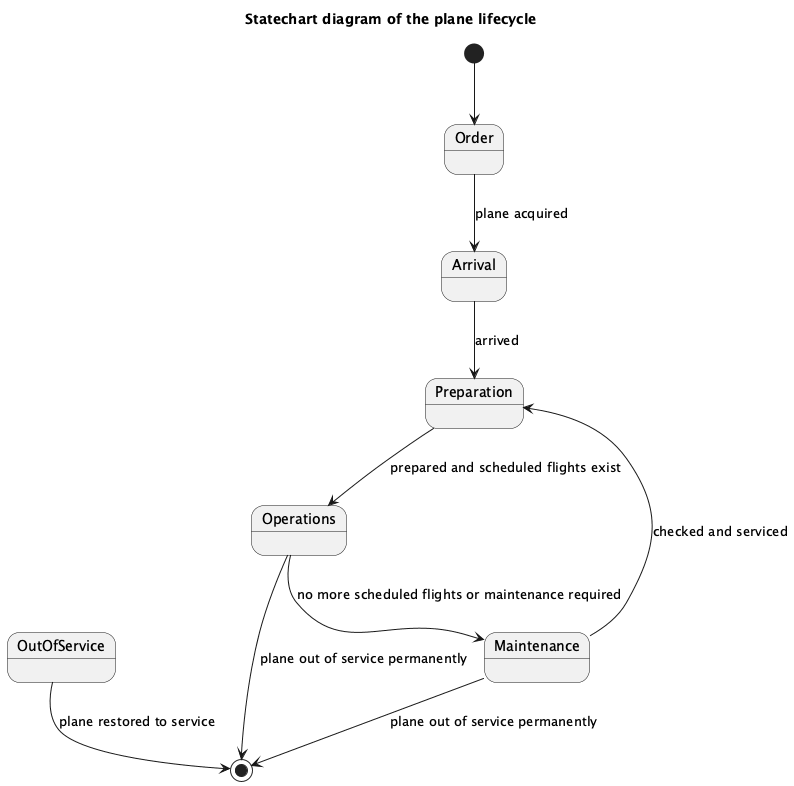

The diagram above was rendered by PlantUML. Its source (embedded in the PNG):
@startuml
title Statechart diagram of the plane lifecycle

[*] --> Order

state Order as "Order"
state Arrival as "Arrival"
state Preparation as "Preparation"
state Operations as "Operations"
state Maintenance as "Maintenance"
state OutOfService as "OutOfService"

Order --> Arrival : plane acquired
Arrival --> Preparation : arrived
Preparation --> Operations : prepared and scheduled flights exist
Operations --> Maintenance : no more scheduled flights or maintenance required
Maintenance --> Preparation : checked and serviced

Operations --> [*] : plane out of service permanently
Maintenance --> [*] : plane out of service permanently
OutOfService --> [*] : plane restored to service

@enduml